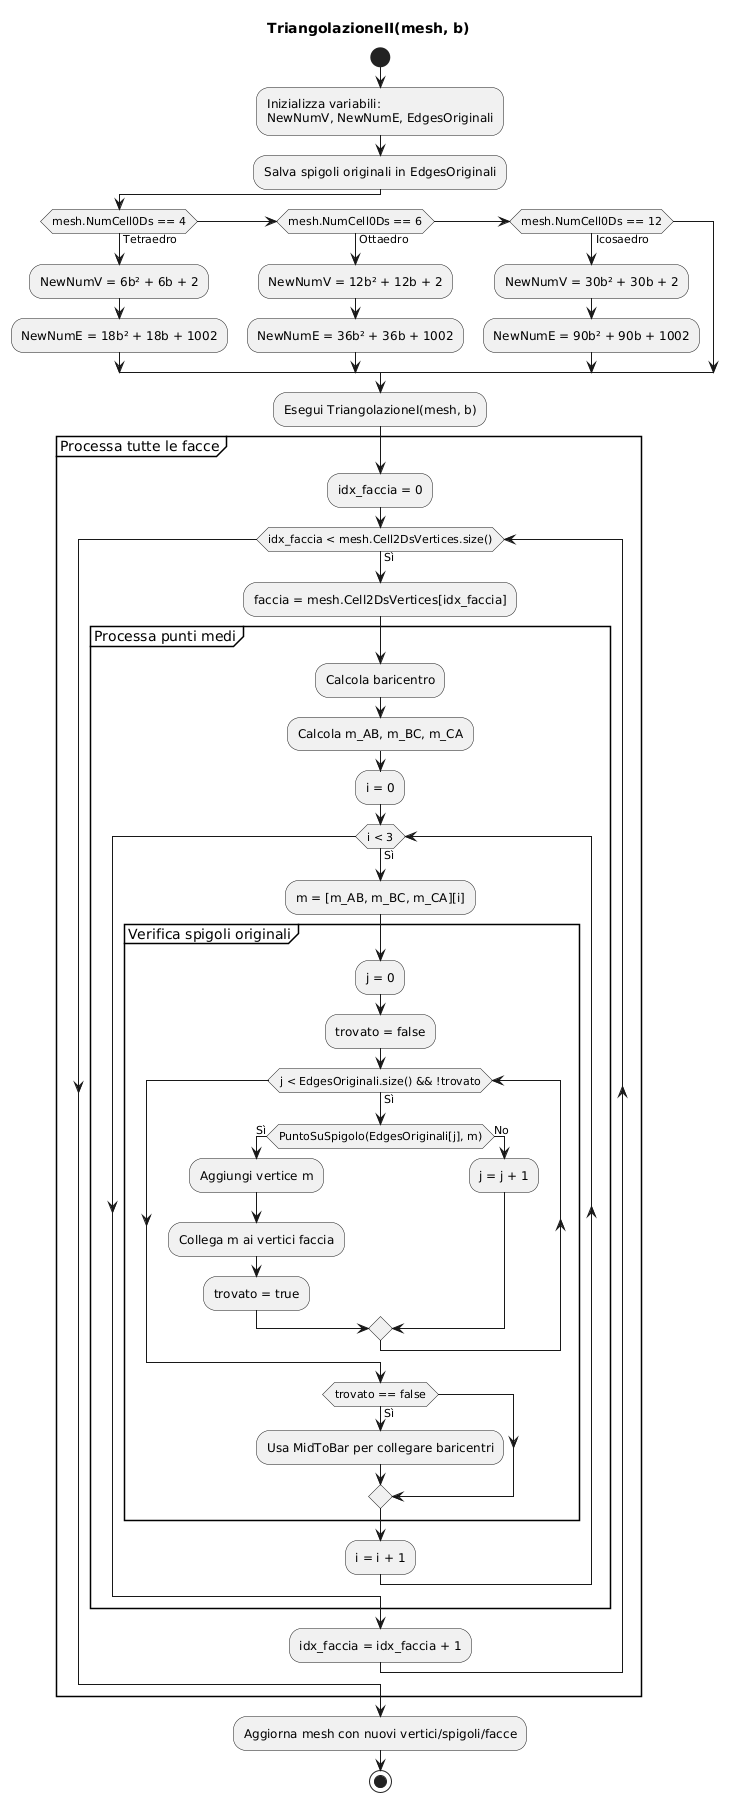

The diagram above was rendered by PlantUML. Its source (embedded in the PNG):
@startuml
title TriangolazioneII(mesh, b)
start

:Inizializza variabili:
NewNumV, NewNumE, EdgesOriginali;

:Salva spigoli originali in EdgesOriginali;

if (mesh.NumCell0Ds == 4) then (Tetraedro)
  :NewNumV = 6b² + 6b + 2;
  :NewNumE = 18b² + 18b + 1002;
elseif (mesh.NumCell0Ds == 6) then (Ottaedro)
  :NewNumV = 12b² + 12b + 2;
  :NewNumE = 36b² + 36b + 1002;
elseif (mesh.NumCell0Ds == 12) then (Icosaedro)
  :NewNumV = 30b² + 30b + 2;
  :NewNumE = 90b² + 90b + 1002;
endif

:Esegui TriangolazioneI(mesh, b);

group Processa tutte le facce
  :idx_faccia = 0;
  while (idx_faccia < mesh.Cell2DsVertices.size()) is (Sì)
    :faccia = mesh.Cell2DsVertices[idx_faccia];
    
    group Processa punti medi
      :Calcola baricentro;
      :Calcola m_AB, m_BC, m_CA;
      
      :i = 0;
      while (i < 3) is (Sì)
        :m = [m_AB, m_BC, m_CA][i];
        
        group Verifica spigoli originali
          :j = 0;
          :trovato = false;
          while (j < EdgesOriginali.size() && !trovato) is (Sì)
            if (PuntoSuSpigolo(EdgesOriginali[j], m)) then (Sì)
              :Aggiungi vertice m;
              :Collega m ai vertici faccia;
              :trovato = true;
            else (No)
              :j = j + 1;
            endif
          endwhile
          
          if (trovato == false) then (Sì)
            :Usa MidToBar per collegare baricentri;
          endif
        end group
        
        :i = i + 1;
      endwhile
    end group
    
    :idx_faccia = idx_faccia + 1;
  endwhile
end group

:Aggiorna mesh con nuovi vertici/spigoli/facce;
stop
@enduml